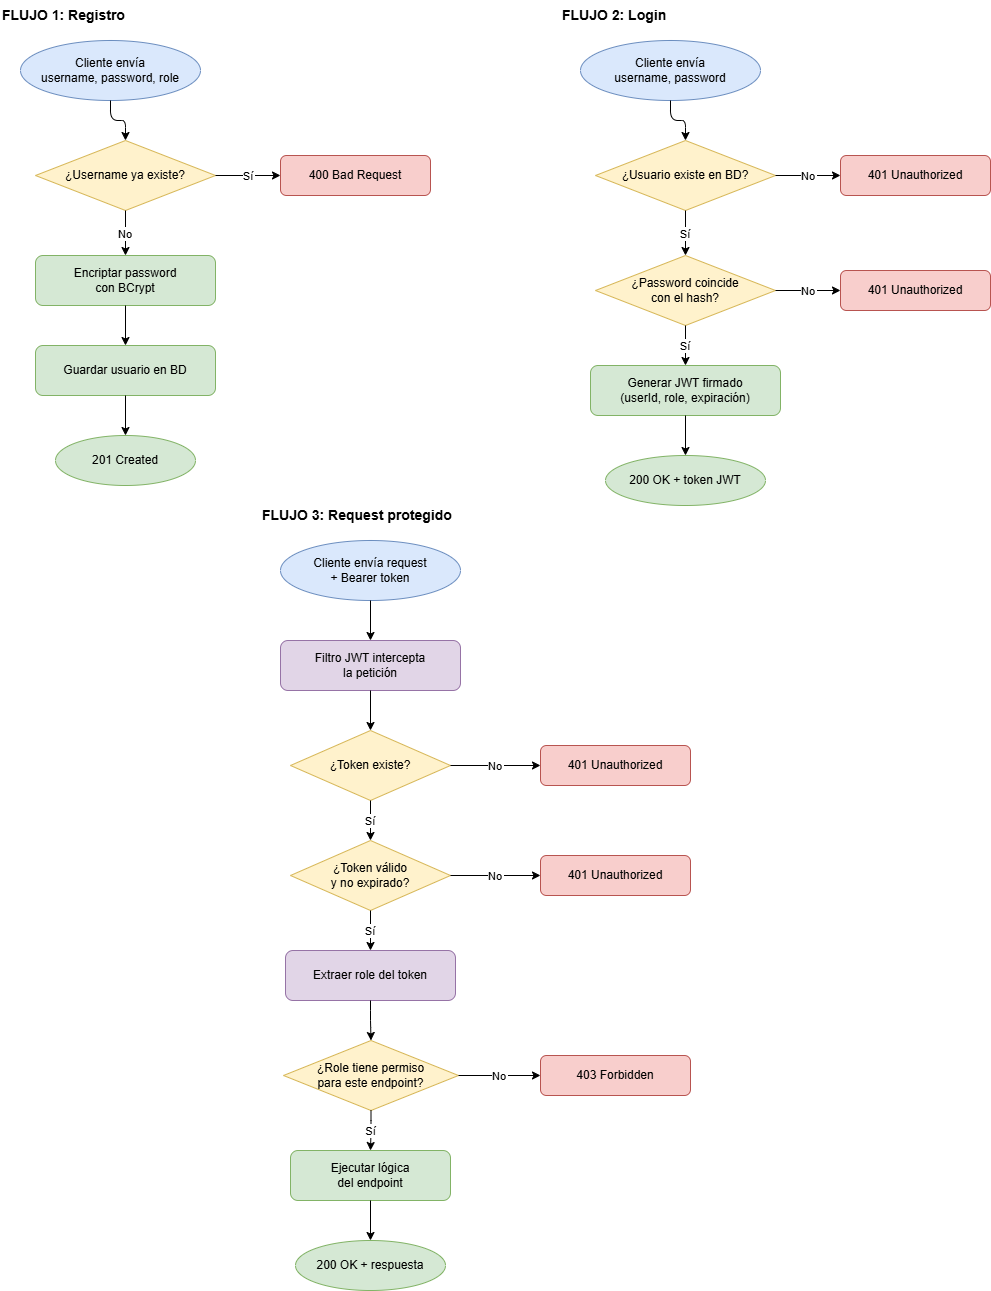

The diagram above was exported from draw.io. Its source (the exported page's mxGraphModel, read from the mxfile embedded in the PNG):
<mxGraphModel dx="1665" dy="791" grid="1" gridSize="10" guides="1" tooltips="1" connect="1" arrows="1" fold="1" page="1" pageScale="1" pageWidth="827" pageHeight="1169" math="0" shadow="0">
  <root>
    <mxCell id="0" />
    <mxCell id="1" parent="0" />
    <mxCell id="100" parent="1" style="text;html=1;fontStyle=1;fontSize=14;fillColor=none;strokeColor=none;" value="FLUJO 1: Registro" vertex="1">
      <mxGeometry height="30" width="200" x="60" y="20" as="geometry" />
    </mxCell>
    <mxCell id="101" parent="1" style="ellipse;whiteSpace=wrap;html=1;fillColor=#dae8fc;strokeColor=#6c8ebf;fontSize=12;" value="Cliente envía&#10;username, password, role" vertex="1">
      <mxGeometry height="60" width="180" x="80" y="60" as="geometry" />
    </mxCell>
    <mxCell id="102" parent="1" style="rhombus;whiteSpace=wrap;html=1;fillColor=#fff2cc;strokeColor=#d6b656;fontSize=12;" value="¿Username ya existe?" vertex="1">
      <mxGeometry height="70" width="180" x="95" y="160" as="geometry" />
    </mxCell>
    <mxCell id="103" parent="1" style="rounded=1;whiteSpace=wrap;html=1;fillColor=#f8cecc;strokeColor=#b85450;fontSize=12;" value="400 Bad Request" vertex="1">
      <mxGeometry height="40" width="150" x="340" y="175" as="geometry" />
    </mxCell>
    <mxCell id="104" parent="1" style="rounded=1;whiteSpace=wrap;html=1;fillColor=#d5e8d4;strokeColor=#82b366;fontSize=12;" value="Encriptar password&#10;con BCrypt" vertex="1">
      <mxGeometry height="50" width="180" x="95" y="275" as="geometry" />
    </mxCell>
    <mxCell id="105" parent="1" style="rounded=1;whiteSpace=wrap;html=1;fillColor=#d5e8d4;strokeColor=#82b366;fontSize=12;" value="Guardar usuario en BD" vertex="1">
      <mxGeometry height="50" width="180" x="95" y="365" as="geometry" />
    </mxCell>
    <mxCell id="106" parent="1" style="ellipse;whiteSpace=wrap;html=1;fillColor=#d5e8d4;strokeColor=#82b366;fontSize=12;" value="201 Created" vertex="1">
      <mxGeometry height="50" width="140" x="115" y="455" as="geometry" />
    </mxCell>
    <mxCell id="110" edge="1" parent="1" source="101" style="edgeStyle=orthogonalEdgeStyle;" target="102">
      <mxGeometry relative="1" as="geometry" />
    </mxCell>
    <mxCell id="111" edge="1" parent="1" source="102" style="edgeStyle=orthogonalEdgeStyle;fontSize=11;" target="103" value="Sí">
      <mxGeometry relative="1" as="geometry" />
    </mxCell>
    <mxCell id="112" edge="1" parent="1" source="102" style="edgeStyle=orthogonalEdgeStyle;fontSize=11;" target="104" value="No">
      <mxGeometry relative="1" as="geometry" />
    </mxCell>
    <mxCell id="113" edge="1" parent="1" source="104" style="edgeStyle=orthogonalEdgeStyle;" target="105">
      <mxGeometry relative="1" as="geometry" />
    </mxCell>
    <mxCell id="114" edge="1" parent="1" source="105" style="edgeStyle=orthogonalEdgeStyle;" target="106">
      <mxGeometry relative="1" as="geometry" />
    </mxCell>
    <mxCell id="200" parent="1" style="text;html=1;fontStyle=1;fontSize=14;fillColor=none;strokeColor=none;" value="FLUJO 2: Login" vertex="1">
      <mxGeometry height="30" width="200" x="620" y="20" as="geometry" />
    </mxCell>
    <mxCell id="201" parent="1" style="ellipse;whiteSpace=wrap;html=1;fillColor=#dae8fc;strokeColor=#6c8ebf;fontSize=12;" value="Cliente envía&#10;username, password" vertex="1">
      <mxGeometry height="60" width="180" x="640" y="60" as="geometry" />
    </mxCell>
    <mxCell id="202" parent="1" style="rhombus;whiteSpace=wrap;html=1;fillColor=#fff2cc;strokeColor=#d6b656;fontSize=12;" value="¿Usuario existe en BD?" vertex="1">
      <mxGeometry height="70" width="180" x="655" y="160" as="geometry" />
    </mxCell>
    <mxCell id="203" parent="1" style="rounded=1;whiteSpace=wrap;html=1;fillColor=#f8cecc;strokeColor=#b85450;fontSize=12;" value="401 Unauthorized" vertex="1">
      <mxGeometry height="40" width="150" x="900" y="175" as="geometry" />
    </mxCell>
    <mxCell id="204" parent="1" style="rhombus;whiteSpace=wrap;html=1;fillColor=#fff2cc;strokeColor=#d6b656;fontSize=12;" value="¿Password coincide&#10;con el hash?" vertex="1">
      <mxGeometry height="70" width="180" x="655" y="275" as="geometry" />
    </mxCell>
    <mxCell id="205" parent="1" style="rounded=1;whiteSpace=wrap;html=1;fillColor=#f8cecc;strokeColor=#b85450;fontSize=12;" value="401 Unauthorized" vertex="1">
      <mxGeometry height="40" width="150" x="900" y="290" as="geometry" />
    </mxCell>
    <mxCell id="206" parent="1" style="rounded=1;whiteSpace=wrap;html=1;fillColor=#d5e8d4;strokeColor=#82b366;fontSize=12;" value="Generar JWT firmado&#10;(userId, role, expiración)" vertex="1">
      <mxGeometry height="50" width="190" x="650" y="385" as="geometry" />
    </mxCell>
    <mxCell id="207" parent="1" style="ellipse;whiteSpace=wrap;html=1;fillColor=#d5e8d4;strokeColor=#82b366;fontSize=12;" value="200 OK + token JWT" vertex="1">
      <mxGeometry height="50" width="160" x="665" y="475" as="geometry" />
    </mxCell>
    <mxCell id="210" edge="1" parent="1" source="201" style="edgeStyle=orthogonalEdgeStyle;" target="202">
      <mxGeometry relative="1" as="geometry" />
    </mxCell>
    <mxCell id="211" edge="1" parent="1" source="202" style="edgeStyle=orthogonalEdgeStyle;fontSize=11;" target="203" value="No">
      <mxGeometry relative="1" as="geometry" />
    </mxCell>
    <mxCell id="212" edge="1" parent="1" source="202" style="edgeStyle=orthogonalEdgeStyle;fontSize=11;" target="204" value="Sí">
      <mxGeometry relative="1" as="geometry" />
    </mxCell>
    <mxCell id="213" edge="1" parent="1" source="204" style="edgeStyle=orthogonalEdgeStyle;fontSize=11;" target="205" value="No">
      <mxGeometry relative="1" as="geometry" />
    </mxCell>
    <mxCell id="214" edge="1" parent="1" source="204" style="edgeStyle=orthogonalEdgeStyle;fontSize=11;" target="206" value="Sí">
      <mxGeometry relative="1" as="geometry" />
    </mxCell>
    <mxCell id="215" edge="1" parent="1" source="206" style="edgeStyle=orthogonalEdgeStyle;" target="207">
      <mxGeometry relative="1" as="geometry" />
    </mxCell>
    <mxCell id="300" parent="1" style="text;html=1;fontStyle=1;fontSize=14;fillColor=none;strokeColor=none;" value="FLUJO 3: Request protegido" vertex="1">
      <mxGeometry height="30" width="280" x="320" y="520" as="geometry" />
    </mxCell>
    <mxCell id="301" parent="1" style="ellipse;whiteSpace=wrap;html=1;fillColor=#dae8fc;strokeColor=#6c8ebf;fontSize=12;" value="Cliente envía request&#10;+ Bearer token" vertex="1">
      <mxGeometry height="60" width="180" x="340" y="560" as="geometry" />
    </mxCell>
    <mxCell id="302" parent="1" style="rounded=1;whiteSpace=wrap;html=1;fillColor=#e1d5e7;strokeColor=#9673a6;fontSize=12;" value="Filtro JWT intercepta&#10;la petición" vertex="1">
      <mxGeometry height="50" width="180" x="340" y="660" as="geometry" />
    </mxCell>
    <mxCell id="303" parent="1" style="rhombus;whiteSpace=wrap;html=1;fillColor=#fff2cc;strokeColor=#d6b656;fontSize=12;" value="¿Token existe?" vertex="1">
      <mxGeometry height="70" width="160" x="350" y="750" as="geometry" />
    </mxCell>
    <mxCell id="304" parent="1" style="rounded=1;whiteSpace=wrap;html=1;fillColor=#f8cecc;strokeColor=#b85450;fontSize=12;" value="401 Unauthorized" vertex="1">
      <mxGeometry height="40" width="150" x="600" y="765" as="geometry" />
    </mxCell>
    <mxCell id="305" parent="1" style="rhombus;whiteSpace=wrap;html=1;fillColor=#fff2cc;strokeColor=#d6b656;fontSize=12;" value="¿Token válido&#10;y no expirado?" vertex="1">
      <mxGeometry height="70" width="160" x="350" y="860" as="geometry" />
    </mxCell>
    <mxCell id="306" parent="1" style="rounded=1;whiteSpace=wrap;html=1;fillColor=#f8cecc;strokeColor=#b85450;fontSize=12;" value="401 Unauthorized" vertex="1">
      <mxGeometry height="40" width="150" x="600" y="875" as="geometry" />
    </mxCell>
    <mxCell id="307" parent="1" style="rounded=1;whiteSpace=wrap;html=1;fillColor=#e1d5e7;strokeColor=#9673a6;fontSize=12;" value="Extraer role del token" vertex="1">
      <mxGeometry height="50" width="170" x="345" y="970" as="geometry" />
    </mxCell>
    <mxCell id="308" parent="1" style="rhombus;whiteSpace=wrap;html=1;fillColor=#fff2cc;strokeColor=#d6b656;fontSize=12;" value="¿Role tiene permiso&#10;para este endpoint?" vertex="1">
      <mxGeometry height="70" width="175" x="343" y="1060" as="geometry" />
    </mxCell>
    <mxCell id="309" parent="1" style="rounded=1;whiteSpace=wrap;html=1;fillColor=#f8cecc;strokeColor=#b85450;fontSize=12;" value="403 Forbidden" vertex="1">
      <mxGeometry height="40" width="150" x="600" y="1075" as="geometry" />
    </mxCell>
    <mxCell id="310" parent="1" style="rounded=1;whiteSpace=wrap;html=1;fillColor=#d5e8d4;strokeColor=#82b366;fontSize=12;" value="Ejecutar lógica&#10;del endpoint" vertex="1">
      <mxGeometry height="50" width="160" x="350" y="1170" as="geometry" />
    </mxCell>
    <mxCell id="311" parent="1" style="ellipse;whiteSpace=wrap;html=1;fillColor=#d5e8d4;strokeColor=#82b366;fontSize=12;" value="200 OK + respuesta" vertex="1">
      <mxGeometry height="50" width="150" x="355" y="1260" as="geometry" />
    </mxCell>
    <mxCell id="320" edge="1" parent="1" source="301" style="edgeStyle=orthogonalEdgeStyle;" target="302">
      <mxGeometry relative="1" as="geometry" />
    </mxCell>
    <mxCell id="321" edge="1" parent="1" source="302" style="edgeStyle=orthogonalEdgeStyle;" target="303">
      <mxGeometry relative="1" as="geometry" />
    </mxCell>
    <mxCell id="322" edge="1" parent="1" source="303" style="edgeStyle=orthogonalEdgeStyle;fontSize=11;" target="304" value="No">
      <mxGeometry relative="1" as="geometry" />
    </mxCell>
    <mxCell id="323" edge="1" parent="1" source="303" style="edgeStyle=orthogonalEdgeStyle;fontSize=11;" target="305" value="Sí">
      <mxGeometry relative="1" as="geometry" />
    </mxCell>
    <mxCell id="324" edge="1" parent="1" source="305" style="edgeStyle=orthogonalEdgeStyle;fontSize=11;" target="306" value="No">
      <mxGeometry relative="1" as="geometry" />
    </mxCell>
    <mxCell id="325" edge="1" parent="1" source="305" style="edgeStyle=orthogonalEdgeStyle;fontSize=11;" target="307" value="Sí">
      <mxGeometry relative="1" as="geometry" />
    </mxCell>
    <mxCell id="326" edge="1" parent="1" source="307" style="edgeStyle=orthogonalEdgeStyle;" target="308">
      <mxGeometry relative="1" as="geometry" />
    </mxCell>
    <mxCell id="327" edge="1" parent="1" source="308" style="edgeStyle=orthogonalEdgeStyle;fontSize=11;" target="309" value="No">
      <mxGeometry relative="1" as="geometry" />
    </mxCell>
    <mxCell id="328" edge="1" parent="1" source="308" style="edgeStyle=orthogonalEdgeStyle;fontSize=11;" target="310" value="Sí">
      <mxGeometry relative="1" as="geometry" />
    </mxCell>
    <mxCell id="329" edge="1" parent="1" source="310" style="edgeStyle=orthogonalEdgeStyle;" target="311">
      <mxGeometry relative="1" as="geometry" />
    </mxCell>
  </root>
</mxGraphModel>